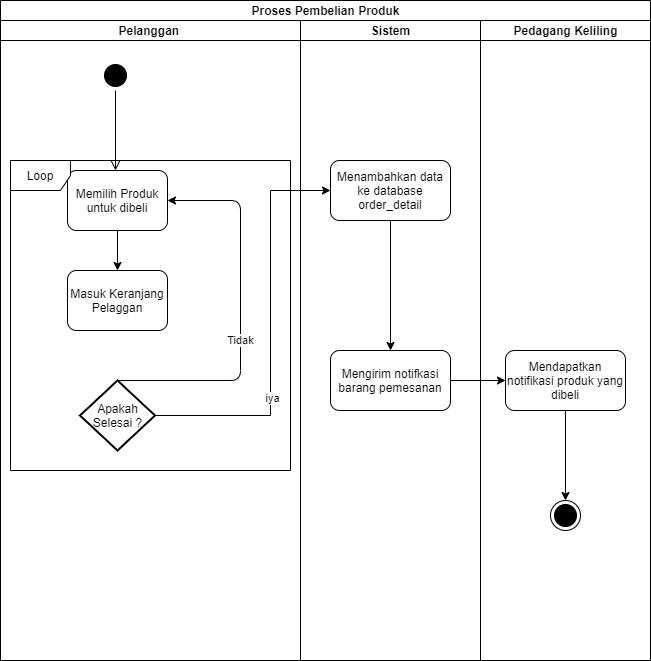

The diagram above was exported from draw.io. Its source (the exported page's mxGraphModel, read from the mxfile embedded in the PNG):
<mxGraphModel dx="1038" dy="580" grid="1" gridSize="10" guides="1" tooltips="1" connect="1" arrows="1" fold="1" page="1" pageScale="1" pageWidth="827" pageHeight="1169" math="0" shadow="0">
  <root>
    <mxCell id="0" />
    <mxCell id="1" parent="0" />
    <mxCell id="zyLkX27KhwJwNHFlDfn2-1" value="Proses Pembelian Produk" style="swimlane;html=1;childLayout=stackLayout;resizeParent=1;resizeParentMax=0;startSize=20;" vertex="1" parent="1">
      <mxGeometry x="90" y="40" width="650" height="660" as="geometry" />
    </mxCell>
    <mxCell id="zyLkX27KhwJwNHFlDfn2-2" value="Pelanggan&amp;nbsp;" style="swimlane;html=1;startSize=20;" vertex="1" parent="zyLkX27KhwJwNHFlDfn2-1">
      <mxGeometry y="20" width="300" height="640" as="geometry" />
    </mxCell>
    <mxCell id="zyLkX27KhwJwNHFlDfn2-6" value="" style="ellipse;html=1;shape=startState;fillColor=#000000;" vertex="1" parent="zyLkX27KhwJwNHFlDfn2-2">
      <mxGeometry x="100" y="40" width="30" height="30" as="geometry" />
    </mxCell>
    <mxCell id="zyLkX27KhwJwNHFlDfn2-7" value="" style="edgeStyle=orthogonalEdgeStyle;html=1;verticalAlign=bottom;endArrow=open;endSize=8;" edge="1" source="zyLkX27KhwJwNHFlDfn2-6" parent="zyLkX27KhwJwNHFlDfn2-2">
      <mxGeometry relative="1" as="geometry">
        <mxPoint x="115" y="150" as="targetPoint" />
      </mxGeometry>
    </mxCell>
    <mxCell id="zyLkX27KhwJwNHFlDfn2-12" style="edgeStyle=orthogonalEdgeStyle;rounded=0;orthogonalLoop=1;jettySize=auto;html=1;strokeColor=#000000;" edge="1" parent="zyLkX27KhwJwNHFlDfn2-2" source="zyLkX27KhwJwNHFlDfn2-8" target="zyLkX27KhwJwNHFlDfn2-10">
      <mxGeometry relative="1" as="geometry" />
    </mxCell>
    <mxCell id="zyLkX27KhwJwNHFlDfn2-8" value="Memilih Produk untuk dibeli" style="rounded=1;whiteSpace=wrap;html=1;strokeColor=#000000;" vertex="1" parent="zyLkX27KhwJwNHFlDfn2-2">
      <mxGeometry x="67" y="150" width="100" height="60" as="geometry" />
    </mxCell>
    <mxCell id="zyLkX27KhwJwNHFlDfn2-10" value="Masuk Keranjang Pelaggan" style="rounded=1;whiteSpace=wrap;html=1;strokeColor=#000000;" vertex="1" parent="zyLkX27KhwJwNHFlDfn2-2">
      <mxGeometry x="67" y="250" width="100" height="60" as="geometry" />
    </mxCell>
    <mxCell id="zyLkX27KhwJwNHFlDfn2-11" value="Apakah Selesai ?" style="strokeWidth=2;html=1;shape=mxgraph.flowchart.decision;whiteSpace=wrap;" vertex="1" parent="zyLkX27KhwJwNHFlDfn2-2">
      <mxGeometry x="79.5" y="360" width="75" height="70" as="geometry" />
    </mxCell>
    <mxCell id="zyLkX27KhwJwNHFlDfn2-15" value="" style="edgeStyle=elbowEdgeStyle;elbow=horizontal;endArrow=classic;html=1;strokeColor=#000000;entryX=1;entryY=0.5;entryDx=0;entryDy=0;exitX=0.5;exitY=0;exitDx=0;exitDy=0;exitPerimeter=0;" edge="1" parent="zyLkX27KhwJwNHFlDfn2-2" source="zyLkX27KhwJwNHFlDfn2-11" target="zyLkX27KhwJwNHFlDfn2-8">
      <mxGeometry width="50" height="50" relative="1" as="geometry">
        <mxPoint x="154.5" y="390" as="sourcePoint" />
        <mxPoint x="155" y="475" as="targetPoint" />
        <Array as="points">
          <mxPoint x="240" y="280" />
        </Array>
      </mxGeometry>
    </mxCell>
    <mxCell id="zyLkX27KhwJwNHFlDfn2-16" value="Tidak" style="edgeLabel;html=1;align=center;verticalAlign=middle;resizable=0;points=[];" vertex="1" connectable="0" parent="zyLkX27KhwJwNHFlDfn2-15">
      <mxGeometry x="-0.1256" y="1" relative="1" as="geometry">
        <mxPoint as="offset" />
      </mxGeometry>
    </mxCell>
    <mxCell id="zyLkX27KhwJwNHFlDfn2-19" value="Loop" style="shape=umlFrame;whiteSpace=wrap;html=1;strokeColor=#000000;" vertex="1" parent="zyLkX27KhwJwNHFlDfn2-2">
      <mxGeometry x="10" y="140" width="280" height="310" as="geometry" />
    </mxCell>
    <mxCell id="zyLkX27KhwJwNHFlDfn2-3" value="Sistem" style="swimlane;html=1;startSize=20;" vertex="1" parent="zyLkX27KhwJwNHFlDfn2-1">
      <mxGeometry x="300" y="20" width="180" height="640" as="geometry" />
    </mxCell>
    <mxCell id="zyLkX27KhwJwNHFlDfn2-20" value="Menambahkan data ke database order_detail" style="rounded=1;whiteSpace=wrap;html=1;" vertex="1" parent="zyLkX27KhwJwNHFlDfn2-3">
      <mxGeometry x="30" y="140" width="120" height="60" as="geometry" />
    </mxCell>
    <mxCell id="zyLkX27KhwJwNHFlDfn2-22" value="Mengirim notifkasi barang pemesanan" style="rounded=1;whiteSpace=wrap;html=1;" vertex="1" parent="zyLkX27KhwJwNHFlDfn2-3">
      <mxGeometry x="30" y="330" width="120" height="60" as="geometry" />
    </mxCell>
    <mxCell id="zyLkX27KhwJwNHFlDfn2-4" value="Pedagang Keliling" style="swimlane;html=1;startSize=20;" vertex="1" parent="zyLkX27KhwJwNHFlDfn2-1">
      <mxGeometry x="480" y="20" width="170" height="640" as="geometry" />
    </mxCell>
    <mxCell id="zyLkX27KhwJwNHFlDfn2-26" style="edgeStyle=orthogonalEdgeStyle;rounded=0;orthogonalLoop=1;jettySize=auto;html=1;entryX=0.5;entryY=0;entryDx=0;entryDy=0;strokeColor=#000000;" edge="1" parent="zyLkX27KhwJwNHFlDfn2-4" source="zyLkX27KhwJwNHFlDfn2-23" target="zyLkX27KhwJwNHFlDfn2-25">
      <mxGeometry relative="1" as="geometry" />
    </mxCell>
    <mxCell id="zyLkX27KhwJwNHFlDfn2-23" value="Mendapatkan notifikasi produk yang dibeli" style="rounded=1;whiteSpace=wrap;html=1;" vertex="1" parent="zyLkX27KhwJwNHFlDfn2-4">
      <mxGeometry x="25" y="330" width="120" height="60" as="geometry" />
    </mxCell>
    <mxCell id="zyLkX27KhwJwNHFlDfn2-25" value="" style="ellipse;html=1;shape=endState;fillColor=#000000;" vertex="1" parent="zyLkX27KhwJwNHFlDfn2-4">
      <mxGeometry x="70" y="480" width="30" height="30" as="geometry" />
    </mxCell>
    <mxCell id="zyLkX27KhwJwNHFlDfn2-17" style="edgeStyle=orthogonalEdgeStyle;rounded=0;orthogonalLoop=1;jettySize=auto;html=1;strokeColor=#000000;entryX=0;entryY=0.5;entryDx=0;entryDy=0;" edge="1" parent="zyLkX27KhwJwNHFlDfn2-1" source="zyLkX27KhwJwNHFlDfn2-11" target="zyLkX27KhwJwNHFlDfn2-20">
      <mxGeometry relative="1" as="geometry">
        <mxPoint x="117" y="560" as="targetPoint" />
        <Array as="points">
          <mxPoint x="270" y="415" />
          <mxPoint x="270" y="190" />
        </Array>
      </mxGeometry>
    </mxCell>
    <mxCell id="zyLkX27KhwJwNHFlDfn2-18" value="iya" style="edgeLabel;html=1;align=center;verticalAlign=middle;resizable=0;points=[];" vertex="1" connectable="0" parent="zyLkX27KhwJwNHFlDfn2-17">
      <mxGeometry x="-0.3382" y="-1" relative="1" as="geometry">
        <mxPoint as="offset" />
      </mxGeometry>
    </mxCell>
    <mxCell id="zyLkX27KhwJwNHFlDfn2-24" style="edgeStyle=orthogonalEdgeStyle;rounded=0;orthogonalLoop=1;jettySize=auto;html=1;entryX=0;entryY=0.5;entryDx=0;entryDy=0;strokeColor=#000000;" edge="1" parent="zyLkX27KhwJwNHFlDfn2-1" source="zyLkX27KhwJwNHFlDfn2-22" target="zyLkX27KhwJwNHFlDfn2-23">
      <mxGeometry relative="1" as="geometry" />
    </mxCell>
    <mxCell id="zyLkX27KhwJwNHFlDfn2-21" style="edgeStyle=orthogonalEdgeStyle;rounded=0;orthogonalLoop=1;jettySize=auto;html=1;strokeColor=#000000;" edge="1" parent="1" source="zyLkX27KhwJwNHFlDfn2-20">
      <mxGeometry relative="1" as="geometry">
        <mxPoint x="480" y="390" as="targetPoint" />
      </mxGeometry>
    </mxCell>
  </root>
</mxGraphModel>